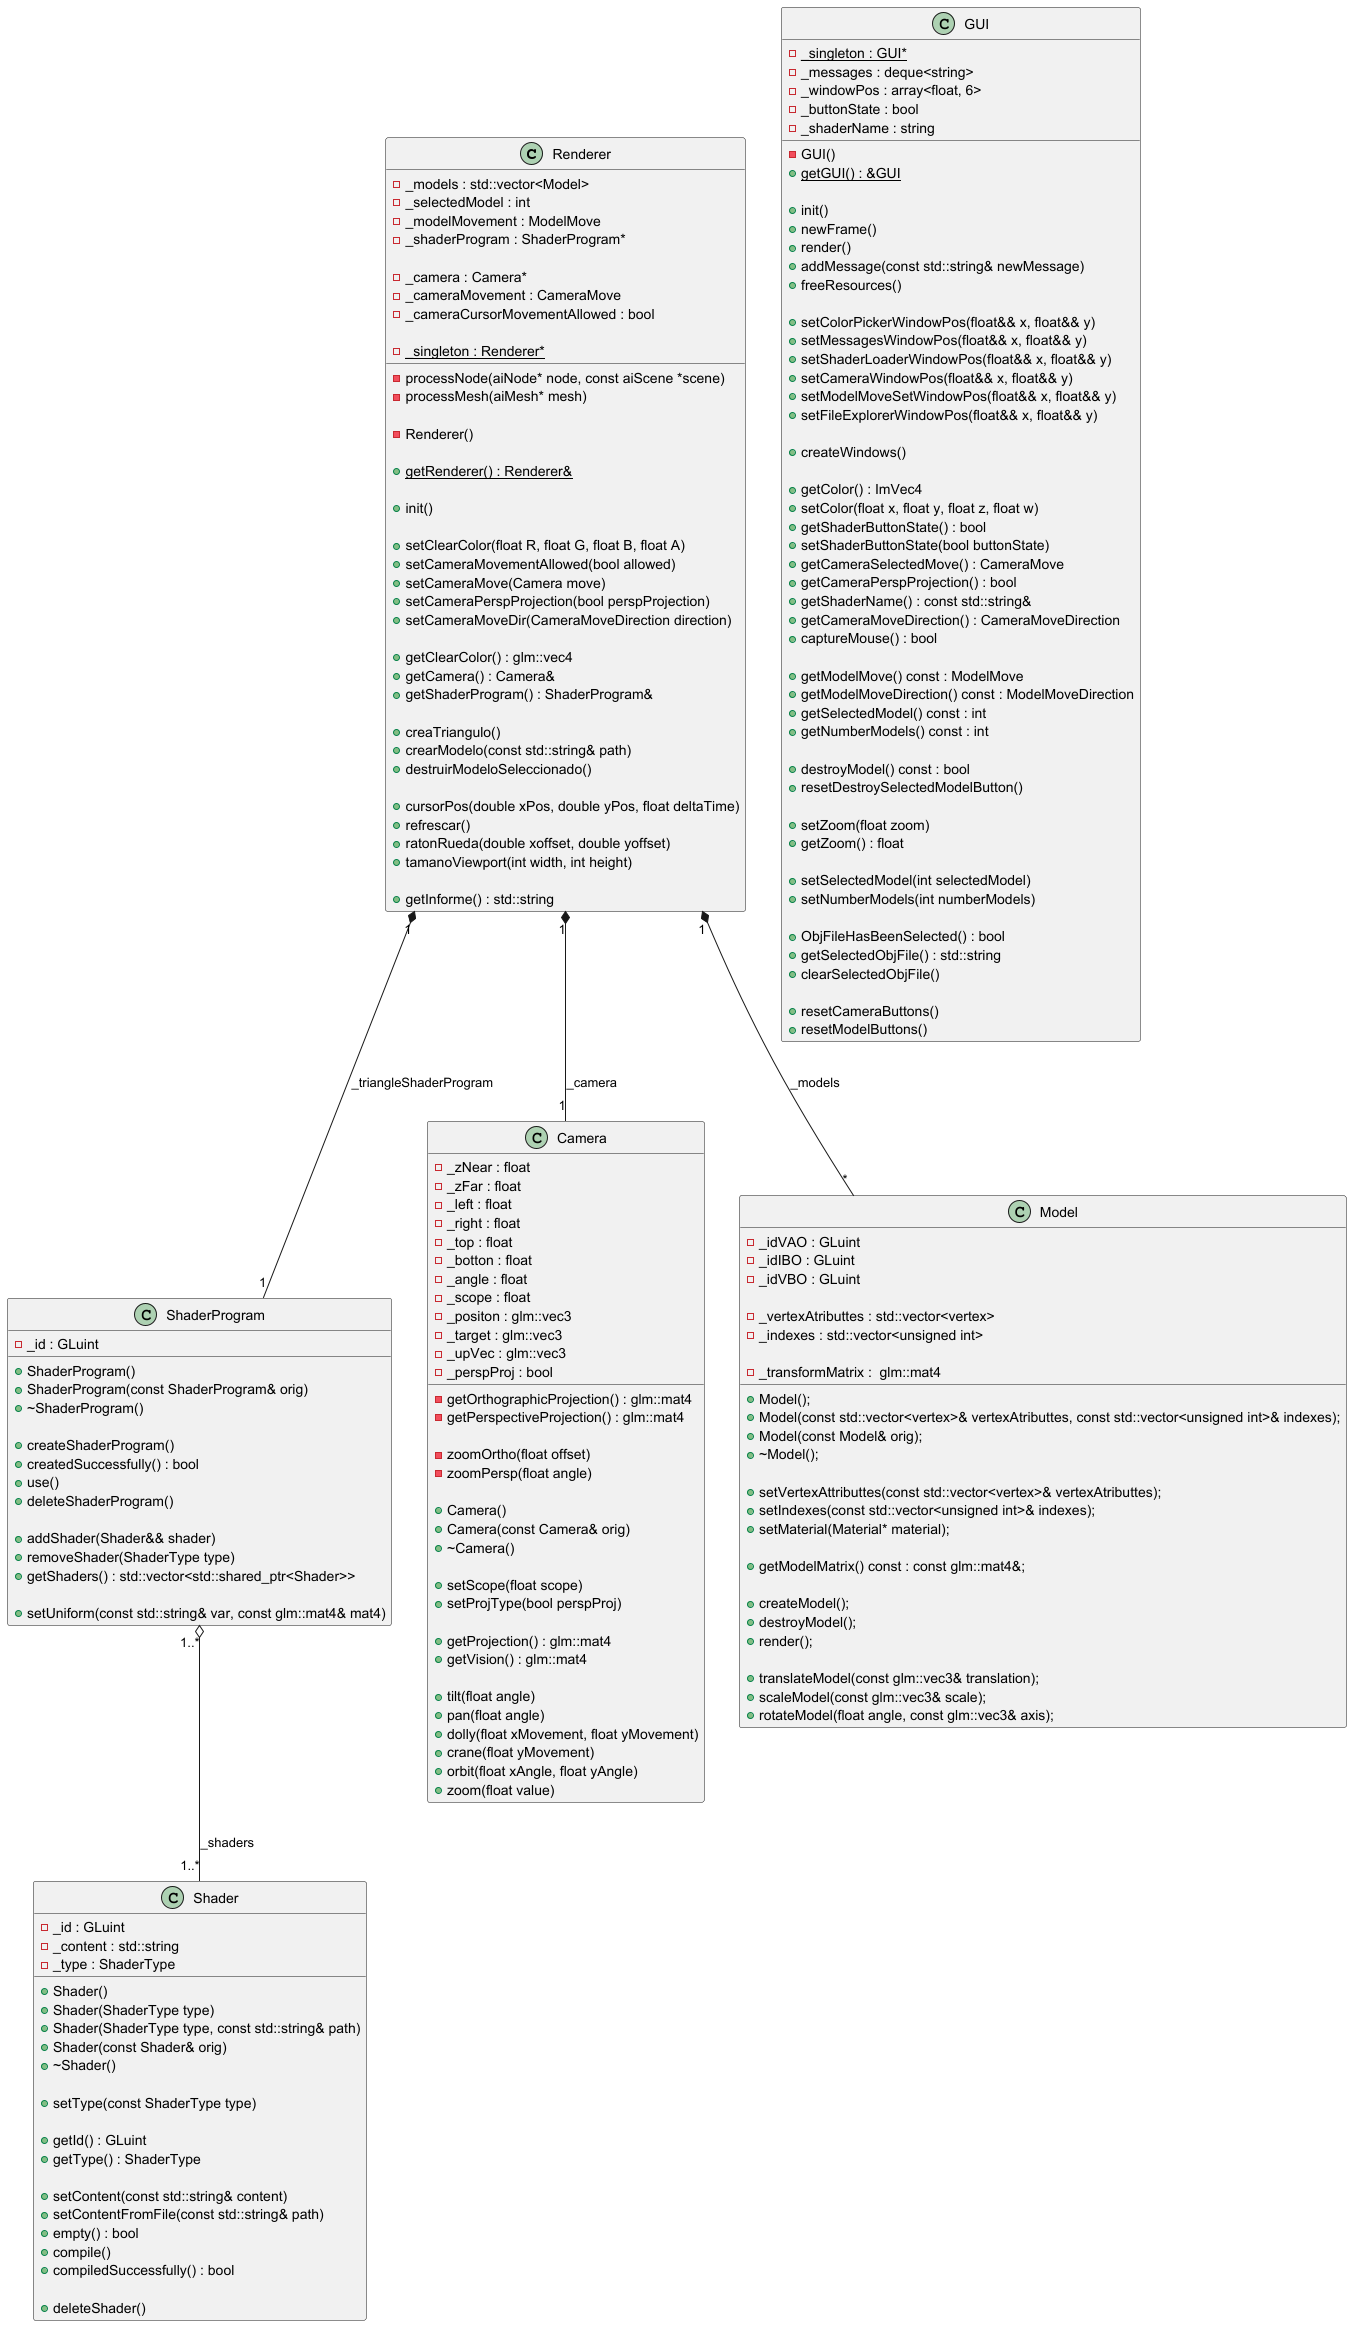

The diagram above was rendered by PlantUML. Its source (embedded in the PNG):
@startuml
'https://plantuml.com/class-diagram

class Renderer {

    - _models : std::vector<Model>
    - _selectedModel : int
    - _modelMovement : ModelMove
    - _shaderProgram : ShaderProgram*

    - _camera : Camera*
    - _cameraMovement : CameraMove
    - _cameraCursorMovementAllowed : bool

    - {static} _singleton : Renderer*

    - processNode(aiNode* node, const aiScene *scene)
    - processMesh(aiMesh* mesh)

    - Renderer()

    + {static} getRenderer() : Renderer&

    + init()

    + setClearColor(float R, float G, float B, float A)
    + setCameraMovementAllowed(bool allowed)
    + setCameraMove(Camera move)
    + setCameraPerspProjection(bool perspProjection)
    + setCameraMoveDir(CameraMoveDirection direction)

    + getClearColor() : glm::vec4
    + getCamera() : Camera&
    + getShaderProgram() : ShaderProgram&

    + creaTriangulo()
    + crearModelo(const std::string& path)
    + destruirModeloSeleccionado()

    + cursorPos(double xPos, double yPos, float deltaTime)
    + refrescar()
    + ratonRueda(double xoffset, double yoffset)
    + tamanoViewport(int width, int height)

    + getInforme() : std::string
}

class GUI {
    - {static} _singleton : GUI*
    - GUI()
    - _messages : deque<string>
    - _windowPos : array<float, 6>
    - _buttonState : bool
    - _shaderName : string

    + {static} getGUI() : &GUI

    + init()
    + newFrame()
    + render()
    + addMessage(const std::string& newMessage)
    + freeResources()

    + setColorPickerWindowPos(float&& x, float&& y)
    + setMessagesWindowPos(float&& x, float&& y)
    + setShaderLoaderWindowPos(float&& x, float&& y)
    + setCameraWindowPos(float&& x, float&& y)
    + setModelMoveSetWindowPos(float&& x, float&& y)
    + setFileExplorerWindowPos(float&& x, float&& y)

    + createWindows()

    + getColor() : ImVec4
    + setColor(float x, float y, float z, float w)
    + getShaderButtonState() : bool
    + setShaderButtonState(bool buttonState)
    + getCameraSelectedMove() : CameraMove
    + getCameraPerspProjection() : bool
    + getShaderName() : const std::string&
    + getCameraMoveDirection() : CameraMoveDirection
    + captureMouse() : bool

    + getModelMove() const : ModelMove 
    + getModelMoveDirection() const : ModelMoveDirection
    + getSelectedModel() const : int 
    + getNumberModels() const : int 

    + destroyModel() const : bool
    + resetDestroySelectedModelButton()

    + setZoom(float zoom)
    + getZoom() : float

    + setSelectedModel(int selectedModel)
    + setNumberModels(int numberModels)

    + ObjFileHasBeenSelected() : bool
    + getSelectedObjFile() : std::string
    + clearSelectedObjFile()

    + resetCameraButtons()
    + resetModelButtons()
}

class Shader {
    - _id : GLuint
    - _content : std::string
    - _type : ShaderType

    + Shader()
    + Shader(ShaderType type)
    + Shader(ShaderType type, const std::string& path)
    + Shader(const Shader& orig)
    + ~Shader()

    + setType(const ShaderType type)

    + getId() : GLuint
    + getType() : ShaderType

    + setContent(const std::string& content)
    + setContentFromFile(const std::string& path)
    + empty() : bool
    + compile()
    + compiledSuccessfully() : bool

    + deleteShader()
}

class ShaderProgram {
    - _id : GLuint

    + ShaderProgram()
    + ShaderProgram(const ShaderProgram& orig)
    + ~ShaderProgram()

    + createShaderProgram()
    + createdSuccessfully() : bool
    + use()
    + deleteShaderProgram()

    + addShader(Shader&& shader)
    + removeShader(ShaderType type)
    + getShaders() : std::vector<std::shared_ptr<Shader>>

    + setUniform(const std::string& var, const glm::mat4& mat4)
}

class Camera {
    - _zNear : float
    - _zFar : float
    - _left : float
    - _right : float
    - _top : float
    - _botton : float
    - _angle : float
    - _scope : float
    - _positon : glm::vec3
    - _target : glm::vec3
    - _upVec : glm::vec3
    - _perspProj : bool

    - getOrthographicProjection() : glm::mat4
    - getPerspectiveProjection() : glm::mat4

    - zoomOrtho(float offset)
    - zoomPersp(float angle)

    + Camera()
    + Camera(const Camera& orig)
    + ~Camera()

    + setScope(float scope)
    + setProjType(bool perspProj)

    + getProjection() : glm::mat4
    + getVision() : glm::mat4

    + tilt(float angle)
    + pan(float angle)
    + dolly(float xMovement, float yMovement)
    + crane(float yMovement)
    + orbit(float xAngle, float yAngle)
    + zoom(float value)
}

class Model {
        - _idVAO : GLuint
        - _idIBO : GLuint
        - _idVBO : GLuint

        - _vertexAtributtes : std::vector<vertex>
        - _indexes : std::vector<unsigned int>

        - _transformMatrix :  glm::mat4

        + Model();
        + Model(const std::vector<vertex>& vertexAtributtes, const std::vector<unsigned int>& indexes);
        + Model(const Model& orig);
        + ~Model();

        + setVertexAttributtes(const std::vector<vertex>& vertexAtributtes);
        + setIndexes(const std::vector<unsigned int>& indexes);
        + setMaterial(Material* material);

        + getModelMatrix() const : const glm::mat4&;
        
        + createModel();
        + destroyModel();
        + render();

        + translateModel(const glm::vec3& translation);
        + scaleModel(const glm::vec3& scale);
        + rotateModel(float angle, const glm::vec3& axis);
}

ShaderProgram "1..*" o-- "1..*" Shader : _shaders
Renderer "1" *-- "1" ShaderProgram : _triangleShaderProgram
Renderer "1" *-- "*" Model : _models
Renderer "1" *-- "1" Camera : _camera

@enduml